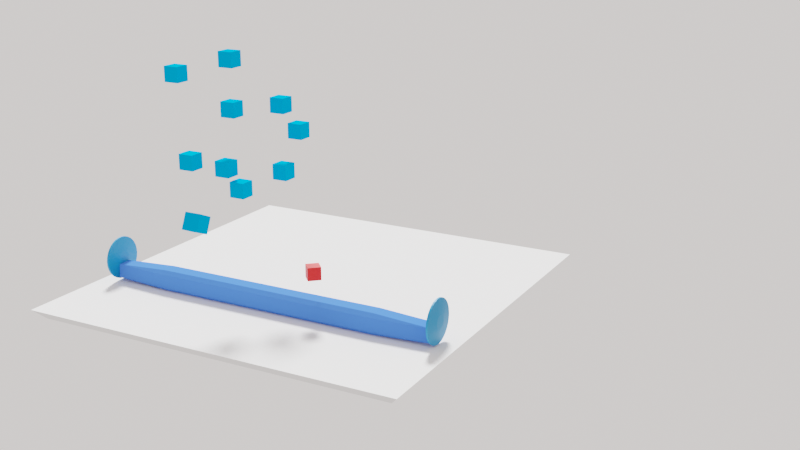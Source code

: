 # Source: cubepush.blend  (saved by Blender 2.82.7; exported with 4.5.12 LTS)
import bpy
from mathutils import Matrix  # noqa: F401  (used for matrix-valued properties, if any)

bpy.ops.wm.read_factory_settings(use_empty=True)
scene = bpy.context.scene
scene.name = 'Scene'

# ---- collections
col_collection = bpy.data.collections.new('Collection'); scene.collection.children.link(col_collection)

# ---- materials (node trees are filled in below, after node groups)
mat_material_001 = bpy.data.materials.new('Material.001')
mat_material_003 = bpy.data.materials.new('Material.003')
mat_material_002 = bpy.data.materials.new('Material.002')
mat_material = bpy.data.materials.new('Material')
mat_material.alpha_threshold = 0.0
mat_material.line_color = (0.0, 0.0, 0.0, 1.0)

# ---- material node trees
mat_material_001.use_nodes = True; mat_material_001.node_tree.nodes.clear()
_N = mat_material_001.node_tree.nodes; _L = mat_material_001.node_tree.links
n0 = _N.new('ShaderNodeOutputMaterial'); n0.name = 'Material Output'; n0.location = (300, 300)
n1 = _N.new('ShaderNodeBsdfDiffuse'); n1.name = 'Diffuse BSDF'; n1.location = (10, 300)
n1.inputs[0].default_value = (0.0, 0.3752, 0.8, 1.0)
n1.inputs[1].default_value = 0.5
_L.new(n1.outputs[0], n0.inputs[0])
n0.is_active_output = True
mat_material_003.use_nodes = True; mat_material_003.node_tree.nodes.clear()
_N = mat_material_003.node_tree.nodes; _L = mat_material_003.node_tree.links
n0 = _N.new('ShaderNodeOutputMaterial'); n0.name = 'Material Output'; n0.location = (300, 300)
n1 = _N.new('ShaderNodeBsdfPrincipled'); n1.name = 'Principled BSDF'; n1.location = (10, 300)
n1.distribution = 'GGX'
n1.subsurface_method = 'BURLEY'
n1.inputs[0].default_value = (0.8, 0.000632, 0.0, 1.0)
n1.inputs[3].default_value = 1.45
n1.inputs[27].default_value = (0.0, 0.0, 0.0, 1.0)
n1.inputs[28].default_value = 1.0
_L.new(n1.outputs[0], n0.inputs[0])
n0.is_active_output = True
mat_material_002.use_nodes = True; mat_material_002.node_tree.nodes.clear()
_N = mat_material_002.node_tree.nodes; _L = mat_material_002.node_tree.links
n0 = _N.new('ShaderNodeOutputMaterial'); n0.name = 'Material Output'; n0.location = (300, 300)
n1 = _N.new('ShaderNodeBsdfPrincipled'); n1.name = 'Principled BSDF'; n1.location = (10, 300)
n1.distribution = 'GGX'
n1.subsurface_method = 'BURLEY'
n1.inputs[0].default_value = (0.0, 0.2268, 0.5277, 1.0)
n1.inputs[3].default_value = 1.45
n1.inputs[27].default_value = (0.0, 0.0, 0.0, 1.0)
n1.inputs[28].default_value = 1.0
_L.new(n1.outputs[0], n0.inputs[0])
n0.is_active_output = True
mat_material.use_nodes = True; mat_material.node_tree.nodes.clear()
_N = mat_material.node_tree.nodes; _L = mat_material.node_tree.links
n0 = _N.new('ShaderNodeOutputMaterial'); n0.name = 'Material Output'; n0.location = (300, 300)
n1 = _N.new('ShaderNodeBsdfDiffuse'); n1.name = 'Diffuse BSDF'; n1.location = (10, 300)
n1.inputs[0].default_value = (0.07624, 0.2188, 0.8, 1.0)
n1.inputs[1].default_value = 0.4
_L.new(n1.outputs[0], n0.inputs[0])
n0.is_active_output = True

# ---- world
world_world = bpy.data.worlds.new('World'); scene.world = world_world
world_world.use_nodes = True; world_world.node_tree.nodes.clear()
_N = world_world.node_tree.nodes; _L = world_world.node_tree.links
n0 = _N.new('ShaderNodeOutputWorld'); n0.name = 'World Output'; n0.location = (300, 300)
n1 = _N.new('ShaderNodeBackground'); n1.name = 'Background'; n1.location = (10, 300)
n1.inputs[0].default_value = (1.0, 0.9348, 0.9068, 1.0)
_L.new(n1.outputs[0], n0.inputs[0])
n0.is_active_output = True
world_world.color = (0.05088, 0.05088, 0.05088)
world_world.use_sun_shadow = False
world_world.sun_shadow_jitter_overblur = 0.0

# ---- cameras
cam_camera = bpy.data.cameras.new('Camera')
cam_camera.clip_end = 300.0
cam_camera.lens = 50.0
cam_camera.ortho_scale = 7.314

# ---- lights
light_light = bpy.data.lights.new('Light', 'SUN')
light_light.transmission_factor = 0.0
light_light.angle = 0.1993
light_light.energy = 7.0
light_light.shadow_soft_size = 0.1
light_light.shadow_cascade_max_distance = 1000.0

# ---- meshes
me_plane = bpy.data.meshes.new('Plane')
me_plane.from_pydata([(-1.0, -1.0, 0.0), (1.0, -1.0, 0.0), (-1.0, 1.0, 0.0), (1.0, 1.0, 0.0), (-1.0, 1.0, -1.142e-08), (-1.0, -1.0, -1.142e-08), (1.0, -1.0, -1.142e-08), (1.0, 1.0, -1.142e-08), (-0.949, 0.949, -0.05291), (-0.949, -0.949, -0.05291), (0.949, -0.949, -0.05291), (0.949, 0.949, -0.05291)], [], [(0, 2, 3, 1), (5, 6, 10, 9), (2, 0, 5, 4), (3, 2, 4, 7), (0, 1, 6, 5), (1, 3, 7, 6), (9, 10, 11, 8), (6, 7, 11, 10), (4, 5, 9, 8), (7, 4, 8, 11)])
_uv = me_plane.uv_layers.new(name='UVMap')
_uv.uv.foreach_set('vector', [0.0, 0.0, 0.0, 1.0, 1.0, 1.0, 1.0, 0.0, 0.0, 0.0, 1.0, 0.0, 1.0, 0.0, 0.0, 0.0, 0.0, 1.0, 0.0, 0.0, 0.0, 0.0, 0.0, 1.0, 1.0, 1.0, 0.0, 1.0, 0.0, 1.0, 1.0, 1.0, 0.0, 0.0, 1.0, 0.0, 1.0, 0.0, 0.0, 0.0, 1.0, 0.0, 1.0, 1.0, 1.0, 1.0, 1.0, 0.0, 0.0, 0.0, 1.0, 0.0, 1.0, 1.0, 0.0, 1.0, 1.0, 0.0, 1.0, 1.0, 1.0, 1.0, 1.0, 0.0, 0.0, 1.0, 0.0, 0.0, 0.0, 0.0, 0.0, 1.0, 1.0, 1.0, 0.0, 1.0, 0.0, 1.0, 1.0, 1.0])
me_plane.use_remesh_fix_poles = True
me_plane.use_remesh_preserve_attributes = False
me_plane.use_mirror_vertex_groups = False
me_plane.update()
me_cube_001 = bpy.data.meshes.new('Cube.001')
me_cube_001.from_pydata([(-1.0, -1.0, -1.0), (-1.0, -1.0, 1.0), (-1.0, 1.0, -1.0), (-1.0, 1.0, 1.0), (1.0, -1.0, -1.0), (1.0, -1.0, 1.0), (1.0, 1.0, -1.0), (1.0, 1.0, 1.0)], [], [(0, 1, 3, 2), (2, 3, 7, 6), (6, 7, 5, 4), (4, 5, 1, 0), (2, 6, 4, 0), (7, 3, 1, 5)])
_uv = me_cube_001.uv_layers.new(name='UVMap')
_uv.uv.foreach_set('vector', [0.375, 0.0, 0.625, 0.0, 0.625, 0.25, 0.375, 0.25, 0.375, 0.25, 0.625, 0.25, 0.625, 0.5, 0.375, 0.5, 0.375, 0.5, 0.625, 0.5, 0.625, 0.75, 0.375, 0.75, 0.375, 0.75, 0.625, 0.75, 0.625, 1.0, 0.375, 1.0, 0.125, 0.5, 0.375, 0.5, 0.375, 0.75, 0.125, 0.75, 0.625, 0.5, 0.875, 0.5, 0.875, 0.75, 0.625, 0.75])
me_cube_001.materials.append(mat_material_001)
me_cube_001.use_remesh_fix_poles = True
me_cube_001.use_remesh_preserve_attributes = False
me_cube_001.use_mirror_vertex_groups = False
me_cube_001.update()
me_cube_007 = bpy.data.meshes.new('Cube.007')
me_cube_007.from_pydata([(-1.0, -1.0, -1.0), (-1.0, -1.0, 1.0), (-1.0, 1.0, -1.0), (-1.0, 1.0, 1.0), (1.0, -1.0, -1.0), (1.0, -1.0, 1.0), (1.0, 1.0, -1.0), (1.0, 1.0, 1.0)], [], [(0, 1, 3, 2), (2, 3, 7, 6), (6, 7, 5, 4), (4, 5, 1, 0), (2, 6, 4, 0), (7, 3, 1, 5)])
_uv = me_cube_007.uv_layers.new(name='UVMap')
_uv.uv.foreach_set('vector', [0.375, 0.0, 0.625, 0.0, 0.625, 0.25, 0.375, 0.25, 0.375, 0.25, 0.625, 0.25, 0.625, 0.5, 0.375, 0.5, 0.375, 0.5, 0.625, 0.5, 0.625, 0.75, 0.375, 0.75, 0.375, 0.75, 0.625, 0.75, 0.625, 1.0, 0.375, 1.0, 0.125, 0.5, 0.375, 0.5, 0.375, 0.75, 0.125, 0.75, 0.625, 0.5, 0.875, 0.5, 0.875, 0.75, 0.625, 0.75])
me_cube_007.materials.append(mat_material_003)
me_cube_007.use_remesh_fix_poles = True
me_cube_007.use_remesh_preserve_attributes = False
me_cube_007.use_mirror_vertex_groups = False
me_cube_007.update()
me_cube_008 = bpy.data.meshes.new('Cube.008')
me_cube_008.from_pydata([(-1.0, -1.0, -1.0), (-1.0, -1.0, 1.0), (-1.0, 1.0, -1.0), (-1.0, 1.0, 1.0), (1.0, -1.0, -1.0), (1.0, -1.0, 1.0), (1.0, 1.0, -1.0), (1.0, 1.0, 1.0)], [], [(0, 1, 3, 2), (2, 3, 7, 6), (6, 7, 5, 4), (4, 5, 1, 0), (2, 6, 4, 0), (7, 3, 1, 5)])
_uv = me_cube_008.uv_layers.new(name='UVMap')
_uv.uv.foreach_set('vector', [0.375, 0.0, 0.625, 0.0, 0.625, 0.25, 0.375, 0.25, 0.375, 0.25, 0.625, 0.25, 0.625, 0.5, 0.375, 0.5, 0.375, 0.5, 0.625, 0.5, 0.625, 0.75, 0.375, 0.75, 0.375, 0.75, 0.625, 0.75, 0.625, 1.0, 0.375, 1.0, 0.125, 0.5, 0.375, 0.5, 0.375, 0.75, 0.125, 0.75, 0.625, 0.5, 0.875, 0.5, 0.875, 0.75, 0.625, 0.75])
me_cube_008.materials.append(mat_material_001)
me_cube_008.use_remesh_fix_poles = True
me_cube_008.use_remesh_preserve_attributes = False
me_cube_008.use_mirror_vertex_groups = False
me_cube_008.update()
me_cube_009 = bpy.data.meshes.new('Cube.009')
me_cube_009.from_pydata([(-1.0, -1.0, -1.0), (-1.0, -1.0, 1.0), (-1.0, 1.0, -1.0), (-1.0, 1.0, 1.0), (1.0, -1.0, -1.0), (1.0, -1.0, 1.0), (1.0, 1.0, -1.0), (1.0, 1.0, 1.0)], [], [(0, 1, 3, 2), (2, 3, 7, 6), (6, 7, 5, 4), (4, 5, 1, 0), (2, 6, 4, 0), (7, 3, 1, 5)])
_uv = me_cube_009.uv_layers.new(name='UVMap')
_uv.uv.foreach_set('vector', [0.375, 0.0, 0.625, 0.0, 0.625, 0.25, 0.375, 0.25, 0.375, 0.25, 0.625, 0.25, 0.625, 0.5, 0.375, 0.5, 0.375, 0.5, 0.625, 0.5, 0.625, 0.75, 0.375, 0.75, 0.375, 0.75, 0.625, 0.75, 0.625, 1.0, 0.375, 1.0, 0.125, 0.5, 0.375, 0.5, 0.375, 0.75, 0.125, 0.75, 0.625, 0.5, 0.875, 0.5, 0.875, 0.75, 0.625, 0.75])
me_cube_009.materials.append(mat_material_001)
me_cube_009.use_remesh_fix_poles = True
me_cube_009.use_remesh_preserve_attributes = False
me_cube_009.use_mirror_vertex_groups = False
me_cube_009.update()
me_cube_010 = bpy.data.meshes.new('Cube.010')
me_cube_010.from_pydata([(-1.0, -1.0, -1.0), (-1.0, -1.0, 1.0), (-1.0, 1.0, -1.0), (-1.0, 1.0, 1.0), (1.0, -1.0, -1.0), (1.0, -1.0, 1.0), (1.0, 1.0, -1.0), (1.0, 1.0, 1.0)], [], [(0, 1, 3, 2), (2, 3, 7, 6), (6, 7, 5, 4), (4, 5, 1, 0), (2, 6, 4, 0), (7, 3, 1, 5)])
_uv = me_cube_010.uv_layers.new(name='UVMap')
_uv.uv.foreach_set('vector', [0.375, 0.0, 0.625, 0.0, 0.625, 0.25, 0.375, 0.25, 0.375, 0.25, 0.625, 0.25, 0.625, 0.5, 0.375, 0.5, 0.375, 0.5, 0.625, 0.5, 0.625, 0.75, 0.375, 0.75, 0.375, 0.75, 0.625, 0.75, 0.625, 1.0, 0.375, 1.0, 0.125, 0.5, 0.375, 0.5, 0.375, 0.75, 0.125, 0.75, 0.625, 0.5, 0.875, 0.5, 0.875, 0.75, 0.625, 0.75])
me_cube_010.materials.append(mat_material_001)
me_cube_010.use_remesh_fix_poles = True
me_cube_010.use_remesh_preserve_attributes = False
me_cube_010.use_mirror_vertex_groups = False
me_cube_010.update()
me_cube_011 = bpy.data.meshes.new('Cube.011')
me_cube_011.from_pydata([(-1.0, -1.0, -1.0), (-1.0, -1.0, 1.0), (-1.0, 1.0, -1.0), (-1.0, 1.0, 1.0), (1.0, -1.0, -1.0), (1.0, -1.0, 1.0), (1.0, 1.0, -1.0), (1.0, 1.0, 1.0)], [], [(0, 1, 3, 2), (2, 3, 7, 6), (6, 7, 5, 4), (4, 5, 1, 0), (2, 6, 4, 0), (7, 3, 1, 5)])
_uv = me_cube_011.uv_layers.new(name='UVMap')
_uv.uv.foreach_set('vector', [0.375, 0.0, 0.625, 0.0, 0.625, 0.25, 0.375, 0.25, 0.375, 0.25, 0.625, 0.25, 0.625, 0.5, 0.375, 0.5, 0.375, 0.5, 0.625, 0.5, 0.625, 0.75, 0.375, 0.75, 0.375, 0.75, 0.625, 0.75, 0.625, 1.0, 0.375, 1.0, 0.125, 0.5, 0.375, 0.5, 0.375, 0.75, 0.125, 0.75, 0.625, 0.5, 0.875, 0.5, 0.875, 0.75, 0.625, 0.75])
me_cube_011.materials.append(mat_material_001)
me_cube_011.use_remesh_fix_poles = True
me_cube_011.use_remesh_preserve_attributes = False
me_cube_011.use_mirror_vertex_groups = False
me_cube_011.update()
me_cube_012 = bpy.data.meshes.new('Cube.012')
me_cube_012.from_pydata([(-1.0, -1.0, -1.0), (-1.0, -1.0, 1.0), (-1.0, 1.0, -1.0), (-1.0, 1.0, 1.0), (1.0, -1.0, -1.0), (1.0, -1.0, 1.0), (1.0, 1.0, -1.0), (1.0, 1.0, 1.0)], [], [(0, 1, 3, 2), (2, 3, 7, 6), (6, 7, 5, 4), (4, 5, 1, 0), (2, 6, 4, 0), (7, 3, 1, 5)])
_uv = me_cube_012.uv_layers.new(name='UVMap')
_uv.uv.foreach_set('vector', [0.375, 0.0, 0.625, 0.0, 0.625, 0.25, 0.375, 0.25, 0.375, 0.25, 0.625, 0.25, 0.625, 0.5, 0.375, 0.5, 0.375, 0.5, 0.625, 0.5, 0.625, 0.75, 0.375, 0.75, 0.375, 0.75, 0.625, 0.75, 0.625, 1.0, 0.375, 1.0, 0.125, 0.5, 0.375, 0.5, 0.375, 0.75, 0.125, 0.75, 0.625, 0.5, 0.875, 0.5, 0.875, 0.75, 0.625, 0.75])
me_cube_012.materials.append(mat_material_001)
me_cube_012.use_remesh_fix_poles = True
me_cube_012.use_remesh_preserve_attributes = False
me_cube_012.use_mirror_vertex_groups = False
me_cube_012.update()
me_cube_013 = bpy.data.meshes.new('Cube.013')
me_cube_013.from_pydata([(-1.0, -1.0, -1.0), (-1.0, -1.0, 1.0), (-1.0, 1.0, -1.0), (-1.0, 1.0, 1.0), (1.0, -1.0, -1.0), (1.0, -1.0, 1.0), (1.0, 1.0, -1.0), (1.0, 1.0, 1.0)], [], [(0, 1, 3, 2), (2, 3, 7, 6), (6, 7, 5, 4), (4, 5, 1, 0), (2, 6, 4, 0), (7, 3, 1, 5)])
_uv = me_cube_013.uv_layers.new(name='UVMap')
_uv.uv.foreach_set('vector', [0.375, 0.0, 0.625, 0.0, 0.625, 0.25, 0.375, 0.25, 0.375, 0.25, 0.625, 0.25, 0.625, 0.5, 0.375, 0.5, 0.375, 0.5, 0.625, 0.5, 0.625, 0.75, 0.375, 0.75, 0.375, 0.75, 0.625, 0.75, 0.625, 1.0, 0.375, 1.0, 0.125, 0.5, 0.375, 0.5, 0.375, 0.75, 0.125, 0.75, 0.625, 0.5, 0.875, 0.5, 0.875, 0.75, 0.625, 0.75])
me_cube_013.materials.append(mat_material_001)
me_cube_013.use_remesh_fix_poles = True
me_cube_013.use_remesh_preserve_attributes = False
me_cube_013.use_mirror_vertex_groups = False
me_cube_013.update()
me_cube_014 = bpy.data.meshes.new('Cube.014')
me_cube_014.from_pydata([(-1.0, -1.0, -1.0), (-1.0, -1.0, 1.0), (-1.0, 1.0, -1.0), (-1.0, 1.0, 1.0), (1.0, -1.0, -1.0), (1.0, -1.0, 1.0), (1.0, 1.0, -1.0), (1.0, 1.0, 1.0)], [], [(0, 1, 3, 2), (2, 3, 7, 6), (6, 7, 5, 4), (4, 5, 1, 0), (2, 6, 4, 0), (7, 3, 1, 5)])
_uv = me_cube_014.uv_layers.new(name='UVMap')
_uv.uv.foreach_set('vector', [0.375, 0.0, 0.625, 0.0, 0.625, 0.25, 0.375, 0.25, 0.375, 0.25, 0.625, 0.25, 0.625, 0.5, 0.375, 0.5, 0.375, 0.5, 0.625, 0.5, 0.625, 0.75, 0.375, 0.75, 0.375, 0.75, 0.625, 0.75, 0.625, 1.0, 0.375, 1.0, 0.125, 0.5, 0.375, 0.5, 0.375, 0.75, 0.125, 0.75, 0.625, 0.5, 0.875, 0.5, 0.875, 0.75, 0.625, 0.75])
me_cube_014.materials.append(mat_material_001)
me_cube_014.use_remesh_fix_poles = True
me_cube_014.use_remesh_preserve_attributes = False
me_cube_014.use_mirror_vertex_groups = False
me_cube_014.update()
me_cube_015 = bpy.data.meshes.new('Cube.015')
me_cube_015.from_pydata([(-1.0, -1.0, -1.0), (-1.0, -1.0, 1.0), (-1.0, 1.0, -1.0), (-1.0, 1.0, 1.0), (1.0, -1.0, -1.0), (1.0, -1.0, 1.0), (1.0, 1.0, -1.0), (1.0, 1.0, 1.0)], [], [(0, 1, 3, 2), (2, 3, 7, 6), (6, 7, 5, 4), (4, 5, 1, 0), (2, 6, 4, 0), (7, 3, 1, 5)])
_uv = me_cube_015.uv_layers.new(name='UVMap')
_uv.uv.foreach_set('vector', [0.375, 0.0, 0.625, 0.0, 0.625, 0.25, 0.375, 0.25, 0.375, 0.25, 0.625, 0.25, 0.625, 0.5, 0.375, 0.5, 0.375, 0.5, 0.625, 0.5, 0.625, 0.75, 0.375, 0.75, 0.375, 0.75, 0.625, 0.75, 0.625, 1.0, 0.375, 1.0, 0.125, 0.5, 0.375, 0.5, 0.375, 0.75, 0.125, 0.75, 0.625, 0.5, 0.875, 0.5, 0.875, 0.75, 0.625, 0.75])
me_cube_015.materials.append(mat_material_001)
me_cube_015.use_remesh_fix_poles = True
me_cube_015.use_remesh_preserve_attributes = False
me_cube_015.use_mirror_vertex_groups = False
me_cube_015.update()
me_cube_016 = bpy.data.meshes.new('Cube.016')
me_cube_016.from_pydata([(-1.0, -1.0, -1.0), (-1.0, -1.0, 1.0), (-1.0, 1.0, -1.0), (-1.0, 1.0, 1.0), (1.0, -1.0, -1.0), (1.0, -1.0, 1.0), (1.0, 1.0, -1.0), (1.0, 1.0, 1.0)], [], [(0, 1, 3, 2), (2, 3, 7, 6), (6, 7, 5, 4), (4, 5, 1, 0), (2, 6, 4, 0), (7, 3, 1, 5)])
_uv = me_cube_016.uv_layers.new(name='UVMap')
_uv.uv.foreach_set('vector', [0.375, 0.0, 0.625, 0.0, 0.625, 0.25, 0.375, 0.25, 0.375, 0.25, 0.625, 0.25, 0.625, 0.5, 0.375, 0.5, 0.375, 0.5, 0.625, 0.5, 0.625, 0.75, 0.375, 0.75, 0.375, 0.75, 0.625, 0.75, 0.625, 1.0, 0.375, 1.0, 0.125, 0.5, 0.375, 0.5, 0.375, 0.75, 0.125, 0.75, 0.625, 0.5, 0.875, 0.5, 0.875, 0.75, 0.625, 0.75])
me_cube_016.materials.append(mat_material_001)
me_cube_016.use_remesh_fix_poles = True
me_cube_016.use_remesh_preserve_attributes = False
me_cube_016.use_mirror_vertex_groups = False
me_cube_016.update()
me_cylinder = bpy.data.meshes.new('Cylinder')
me_cylinder.from_pydata([(-5.215e-07, 0.3066, -1.0), (0.0, 1.0, -0.31), (-5.29e-07, 0.3066, 1.0), (0.0, 1.0, 0.31), (0.05982, 0.3008, -1.0), (0.1951, 0.9808, -0.31), (0.05982, 0.3008, 1.0), (0.1951, 0.9808, 0.31), (0.1173, 0.2833, -1.0), (0.3827, 0.9239, -0.31), (0.1173, 0.2833, 1.0), (0.3827, 0.9239, 0.31), (0.1704, 0.255, -1.0), (0.5556, 0.8315, -0.31), (0.1704, 0.255, 1.0), (0.5556, 0.8315, 0.31), (0.2168, 0.2168, -1.0), (0.7071, 0.7071, -0.31), (0.2168, 0.2168, 1.0), (0.7071, 0.7071, 0.31), (0.255, 0.1704, -1.0), (0.8315, 0.5556, -0.31), (0.255, 0.1704, 1.0), (0.8315, 0.5556, 0.31), (0.2833, 0.1173, -1.0), (0.9239, 0.3827, -0.31), (0.2833, 0.1173, 1.0), (0.9239, 0.3827, 0.31), (0.3008, 0.05982, -1.0), (0.9808, 0.1951, -0.31), (0.3008, 0.05982, 1.0), (0.9808, 0.1951, 0.31), (0.3066, -1.267e-07, -1.0), (1.0, 7.55e-08, -0.31), (0.3066, -1.416e-07, 1.0), (1.0, 7.55e-08, 0.31), (0.3008, -0.05982, -1.0), (0.9808, -0.1951, -0.31), (0.3008, -0.05982, 1.0), (0.9808, -0.1951, 0.31), (0.2833, -0.1173, -1.0), (0.9239, -0.3827, -0.31), (0.2833, -0.1173, 1.0), (0.9239, -0.3827, 0.31), (0.255, -0.1704, -1.0), (0.8315, -0.5556, -0.31), (0.255, -0.1704, 1.0), (0.8315, -0.5556, 0.31), (0.2168, -0.2168, -1.0), (0.7071, -0.7071, -0.31), (0.2168, -0.2168, 1.0), (0.7071, -0.7071, 0.31), (0.1704, -0.255, -1.0), (0.5556, -0.8315, -0.31), (0.1704, -0.255, 1.0), (0.5556, -0.8315, 0.31), (0.1173, -0.2833, -1.0), (0.3827, -0.9239, -0.31), (0.1173, -0.2833, 1.0), (0.3827, -0.9239, 0.31), (0.05982, -0.3008, -1.0), (0.1951, -0.9808, -0.31), (0.05982, -0.3008, 1.0), (0.1951, -0.9808, 0.31), (-2.086e-07, -0.3066, -1.0), (-3.258e-07, -1.0, -0.31), (-2.086e-07, -0.3066, 1.0), (-3.258e-07, -1.0, 0.31), (-0.05982, -0.3008, -1.0), (-0.1951, -0.9808, -0.31), (-0.05982, -0.3008, 1.0), (-0.1951, -0.9808, 0.31), (-0.1173, -0.2833, -1.0), (-0.3827, -0.9239, -0.31), (-0.1173, -0.2833, 1.0), (-0.3827, -0.9239, 0.31), (-0.1704, -0.255, -1.0), (-0.5556, -0.8315, -0.31), (-0.1704, -0.255, 1.0), (-0.5556, -0.8315, 0.31), (-0.2168, -0.2168, -1.0), (-0.7071, -0.7071, -0.31), (-0.2168, -0.2168, 1.0), (-0.7071, -0.7071, 0.31), (-0.255, -0.1704, -1.0), (-0.8315, -0.5556, -0.31), (-0.255, -0.1704, 1.0), (-0.8315, -0.5556, 0.31), (-0.2833, -0.1173, -1.0), (-0.9239, -0.3827, -0.31), (-0.2833, -0.1173, 1.0), (-0.9239, -0.3827, 0.31), (-0.3008, -0.05982, -1.0), (-0.9808, -0.1951, -0.31), (-0.3008, -0.05982, 1.0), (-0.9808, -0.1951, 0.31), (-0.3066, 3.129e-07, -1.0), (-1.0, 9.656e-07, -0.31), (-0.3066, 3.055e-07, 1.0), (-1.0, 9.656e-07, 0.31), (-0.3008, 0.05982, -1.0), (-0.9808, 0.1951, -0.31), (-0.3008, 0.05982, 1.0), (-0.9808, 0.1951, 0.31), (-0.2833, 0.1173, -1.0), (-0.9239, 0.3827, -0.31), (-0.2833, 0.1173, 1.0), (-0.9239, 0.3827, 0.31), (-0.255, 0.1704, -1.0), (-0.8315, 0.5556, -0.31), (-0.255, 0.1704, 1.0), (-0.8315, 0.5556, 0.31), (-0.2168, 0.2168, -1.0), (-0.7071, 0.7071, -0.31), (-0.2168, 0.2168, 1.0), (-0.7071, 0.7071, 0.31), (-0.1704, 0.255, -1.0), (-0.5556, 0.8315, -0.31), (-0.1704, 0.255, 1.0), (-0.5556, 0.8315, 0.31), (-0.1173, 0.2833, -1.0), (-0.3827, 0.9239, -0.31), (-0.1173, 0.2833, 1.0), (-0.3827, 0.9239, 0.31), (-0.05982, 0.3008, -1.0), (-0.1951, 0.9808, -0.31), (-0.05982, 0.3008, 1.0), (-0.1951, 0.9808, 0.31), (0.2878, -0.4512, -108.9), (0.2249, -0.2207, -108.9), (0.1362, -0.3674, -131.3), (-0.2655, -1.079, -108.9), (-0.03497, -1.016, -108.9), (-0.1865, -0.9319, -131.3), (-0.4283, -0.04466, -131.3), (-0.3396, 0.1021, -108.9), (-0.5702, 0.03922, -108.9), (-0.7511, -0.6092, -131.3), (-0.8929, -0.5253, -108.9), (-0.8301, -0.7559, -108.9), (0.3064, -0.4511, -22.6), (0.1646, -0.3672, -0.1693), (0.2436, -0.2206, -22.6), (-0.1582, -0.9318, -0.165), (-0.01632, -1.016, -22.59), (-0.2469, -1.079, -22.59), (-0.4, -0.04452, -0.1618), (-0.5515, 0.03932, -22.58), (-0.321, 0.1022, -22.59), (-0.8114, -0.7558, -22.58), (-0.8743, -0.5252, -22.58), (-0.7227, -0.6091, -0.1575), (-0.02841, 0.3065, -132.5), (-0.02841, 0.9999, -131.8), (-0.02841, 0.3065, -130.5), (-0.02841, 0.9999, -131.2), (0.03141, 0.3006, -132.5), (0.1667, 0.9806, -131.8), (0.03141, 0.3006, -130.5), (0.1667, 0.9806, -131.2), (0.08894, 0.2832, -132.5), (0.3543, 0.9237, -131.8), (0.08894, 0.2832, -130.5), (0.3543, 0.9237, -131.2), (0.142, 0.2548, -132.5), (0.5272, 0.8313, -131.8), (0.142, 0.2548, -130.5), (0.5272, 0.8313, -131.2), (0.1884, 0.2167, -132.5), (0.6787, 0.707, -131.8), (0.1884, 0.2167, -130.5), (0.6787, 0.707, -131.2), (0.2266, 0.1702, -132.5), (0.8031, 0.5554, -131.8), (0.2266, 0.1702, -130.5), (0.8031, 0.5554, -131.2), (0.2549, 0.1172, -132.5), (0.8955, 0.3825, -131.8), (0.2549, 0.1172, -130.5), (0.8955, 0.3825, -131.2), (0.2723, 0.05968, -132.5), (0.9524, 0.1949, -131.8), (0.2723, 0.05968, -130.5), (0.9524, 0.1949, -131.2), (0.2782, -0.0001477, -132.5), (0.9716, -0.0001475, -131.8), (0.2782, -0.0001477, -130.5), (0.9716, -0.0001475, -131.2), (0.2723, -0.05997, -132.5), (0.9524, -0.1952, -131.8), (0.2723, -0.05997, -130.5), (0.9524, -0.1952, -131.2), (0.2549, -0.1175, -132.5), (0.8955, -0.3828, -131.8), (0.2549, -0.1175, -130.5), (0.8955, -0.3828, -131.2), (0.2266, -0.1705, -132.5), (0.8031, -0.5557, -131.8), (0.2266, -0.1705, -130.5), (0.8031, -0.5557, -131.2), (0.1884, -0.217, -132.5), (0.6787, -0.7073, -131.8), (0.1884, -0.217, -130.5), (0.6787, -0.7073, -131.2), (0.1419, -0.2551, -132.5), (0.5272, -0.8316, -131.8), (0.1419, -0.2551, -130.5), (0.5272, -0.8316, -131.2), (0.08894, -0.2834, -132.5), (0.3543, -0.924, -131.8), (0.08894, -0.2834, -130.5), (0.3543, -0.924, -131.2), (0.03141, -0.3009, -132.5), (0.1667, -0.9809, -131.8), (0.03141, -0.3009, -130.5), (0.1667, -0.9809, -131.2), (-0.02841, -0.3068, -132.5), (-0.02841, -1.0, -131.8), (-0.02841, -0.3068, -130.5), (-0.02841, -1.0, -131.2), (-0.08824, -0.3009, -132.5), (-0.2235, -0.9809, -131.8), (-0.08824, -0.3009, -130.5), (-0.2235, -0.9809, -131.2), (-0.1458, -0.2834, -132.5), (-0.4111, -0.924, -131.8), (-0.1458, -0.2834, -130.5), (-0.4111, -0.924, -131.2), (-0.1988, -0.2551, -132.5), (-0.584, -0.8316, -131.8), (-0.1988, -0.2551, -130.5), (-0.584, -0.8316, -131.2), (-0.2452, -0.217, -132.5), (-0.7355, -0.7073, -131.8), (-0.2452, -0.217, -130.5), (-0.7355, -0.7073, -131.2), (-0.2834, -0.1705, -132.5), (-0.8599, -0.5557, -131.8), (-0.2834, -0.1705, -130.5), (-0.8599, -0.5557, -131.2), (-0.3117, -0.1175, -132.5), (-0.9523, -0.3828, -131.8), (-0.3117, -0.1175, -130.5), (-0.9523, -0.3828, -131.2), (-0.3292, -0.05997, -132.5), (-1.009, -0.1952, -131.8), (-0.3292, -0.05997, -130.5), (-1.009, -0.1952, -131.2), (-0.3351, -0.0001473, -132.5), (-1.028, -0.0001467, -131.8), (-0.3351, -0.0001473, -130.5), (-1.028, -0.0001467, -131.2), (-0.3292, 0.05968, -132.5), (-1.009, 0.1949, -131.8), (-0.3292, 0.05968, -130.5), (-1.009, 0.1949, -131.2), (-0.3117, 0.1172, -132.5), (-0.9523, 0.3825, -131.8), (-0.3117, 0.1172, -130.5), (-0.9523, 0.3825, -131.2), (-0.2834, 0.1702, -132.5), (-0.8599, 0.5554, -131.8), (-0.2834, 0.1702, -130.5), (-0.8599, 0.5554, -131.2), (-0.2452, 0.2167, -132.5), (-0.7355, 0.707, -131.8), (-0.2452, 0.2167, -130.5), (-0.7355, 0.707, -131.2), (-0.1988, 0.2548, -132.5), (-0.584, 0.8313, -131.8), (-0.1988, 0.2548, -130.5), (-0.584, 0.8313, -131.2), (-0.1458, 0.2832, -132.5), (-0.4111, 0.9237, -131.8), (-0.1458, 0.2832, -130.5), (-0.4111, 0.9237, -131.2), (-0.08823, 0.3006, -132.5), (-0.2235, 0.9806, -131.8), (-0.08823, 0.3006, -130.5), (-0.2235, 0.9806, -131.2)], [], [(125, 127, 3, 1), (9, 11, 15, 13), (13, 15, 19, 17), (17, 19, 23, 21), (21, 23, 27, 25), (25, 27, 31, 29), (29, 31, 35, 33), (33, 35, 39, 37), (37, 39, 43, 41), (41, 43, 47, 45), (45, 47, 51, 49), (49, 51, 55, 53), (53, 55, 59, 57), (57, 59, 63, 61), (61, 63, 67, 65), (65, 67, 71, 69), (69, 71, 75, 73), (73, 75, 79, 77), (77, 79, 83, 81), (81, 83, 87, 85), (85, 87, 91, 89), (89, 91, 95, 93), (93, 95, 99, 97), (97, 99, 103, 101), (101, 103, 107, 105), (105, 107, 111, 109), (109, 111, 115, 113), (113, 115, 119, 117), (117, 119, 123, 121), (121, 123, 127, 125), (5, 7, 11, 9), (6, 2, 126, 122, 118, 114, 110, 106, 102, 98, 94, 90, 86, 82, 78, 74, 70, 66, 62, 58, 54, 50, 46, 42, 38, 34, 30, 26, 22, 18, 14, 10), (1, 3, 7, 5), (1, 5, 4, 0), (7, 3, 2, 6), (5, 9, 8, 4), (11, 7, 6, 10), (9, 13, 12, 8), (15, 11, 10, 14), (13, 17, 16, 12), (19, 15, 14, 18), (17, 21, 20, 16), (23, 19, 18, 22), (21, 25, 24, 20), (27, 23, 22, 26), (25, 29, 28, 24), (31, 27, 26, 30), (29, 33, 32, 28), (35, 31, 30, 34), (33, 37, 36, 32), (39, 35, 34, 38), (37, 41, 40, 36), (43, 39, 38, 42), (41, 45, 44, 40), (47, 43, 42, 46), (45, 49, 48, 44), (51, 47, 46, 50), (49, 53, 52, 48), (55, 51, 50, 54), (53, 57, 56, 52), (59, 55, 54, 58), (57, 61, 60, 56), (63, 59, 58, 62), (61, 65, 64, 60), (67, 63, 62, 66), (65, 69, 68, 64), (71, 67, 66, 70), (69, 73, 72, 68), (75, 71, 70, 74), (73, 77, 76, 72), (79, 75, 74, 78), (77, 81, 80, 76), (83, 79, 78, 82), (81, 85, 84, 80), (87, 83, 82, 86), (85, 89, 88, 84), (91, 87, 86, 90), (89, 93, 92, 88), (95, 91, 90, 94), (93, 97, 96, 92), (99, 95, 94, 98), (97, 101, 100, 96), (103, 99, 98, 102), (101, 105, 104, 100), (107, 103, 102, 106), (105, 109, 108, 104), (111, 107, 106, 110), (109, 113, 112, 108), (115, 111, 110, 114), (113, 117, 116, 112), (119, 115, 114, 118), (117, 121, 120, 116), (123, 119, 118, 122), (121, 125, 124, 120), (127, 123, 122, 126), (125, 1, 0, 124), (3, 127, 126, 2), (0, 4, 8, 12, 16, 20, 24, 28, 32, 36, 40, 44, 48, 52, 56, 60, 64, 68, 72, 76, 80, 84, 88, 92, 96, 100, 104, 108, 112, 116, 120, 124), (145, 131, 139, 149), (151, 146, 141, 143), (138, 136, 147, 150), (129, 142, 148, 135), (133, 130, 134, 137), (128, 129, 130), (131, 132, 133), (134, 135, 136), (137, 138, 139), (140, 141, 142), (143, 144, 145), (146, 147, 148), (149, 150, 151), (145, 149, 151, 143), (131, 145, 144, 132), (130, 133, 132, 128), (150, 147, 146, 151), (136, 138, 137, 134), (140, 144, 143, 141), (135, 148, 147, 136), (129, 135, 134, 130), (149, 139, 138, 150), (148, 142, 141, 146), (142, 129, 128, 140), (139, 131, 133, 137), (144, 140, 128, 132), (277, 279, 155, 153), (161, 163, 167, 165), (165, 167, 171, 169), (169, 171, 175, 173), (173, 175, 179, 177), (177, 179, 183, 181), (181, 183, 187, 185), (185, 187, 191, 189), (189, 191, 195, 193), (193, 195, 199, 197), (197, 199, 203, 201), (201, 203, 207, 205), (205, 207, 211, 209), (209, 211, 215, 213), (213, 215, 219, 217), (217, 219, 223, 221), (221, 223, 227, 225), (225, 227, 231, 229), (229, 231, 235, 233), (233, 235, 239, 237), (237, 239, 243, 241), (241, 243, 247, 245), (245, 247, 251, 249), (249, 251, 255, 253), (253, 255, 259, 257), (257, 259, 263, 261), (261, 263, 267, 265), (265, 267, 271, 269), (269, 271, 275, 273), (273, 275, 279, 277), (157, 159, 163, 161), (158, 154, 278, 274, 270, 266, 262, 258, 254, 250, 246, 242, 238, 234, 230, 226, 222, 218, 214, 210, 206, 202, 198, 194, 190, 186, 182, 178, 174, 170, 166, 162), (153, 155, 159, 157), (153, 157, 156, 152), (159, 155, 154, 158), (157, 161, 160, 156), (163, 159, 158, 162), (161, 165, 164, 160), (167, 163, 162, 166), (165, 169, 168, 164), (171, 167, 166, 170), (169, 173, 172, 168), (175, 171, 170, 174), (173, 177, 176, 172), (179, 175, 174, 178), (177, 181, 180, 176), (183, 179, 178, 182), (181, 185, 184, 180), (187, 183, 182, 186), (185, 189, 188, 184), (191, 187, 186, 190), (189, 193, 192, 188), (195, 191, 190, 194), (193, 197, 196, 192), (199, 195, 194, 198), (197, 201, 200, 196), (203, 199, 198, 202), (201, 205, 204, 200), (207, 203, 202, 206), (205, 209, 208, 204), (211, 207, 206, 210), (209, 213, 212, 208), (215, 211, 210, 214), (213, 217, 216, 212), (219, 215, 214, 218), (217, 221, 220, 216), (223, 219, 218, 222), (221, 225, 224, 220), (227, 223, 222, 226), (225, 229, 228, 224), (231, 227, 226, 230), (229, 233, 232, 228), (235, 231, 230, 234), (233, 237, 236, 232), (239, 235, 234, 238), (237, 241, 240, 236), (243, 239, 238, 242), (241, 245, 244, 240), (247, 243, 242, 246), (245, 249, 248, 244), (251, 247, 246, 250), (249, 253, 252, 248), (255, 251, 250, 254), (253, 257, 256, 252), (259, 255, 254, 258), (257, 261, 260, 256), (263, 259, 258, 262), (261, 265, 264, 260), (267, 263, 262, 266), (265, 269, 268, 264), (271, 267, 266, 270), (269, 273, 272, 268), (275, 271, 270, 274), (273, 277, 276, 272), (279, 275, 274, 278), (277, 153, 152, 276), (155, 279, 278, 154), (152, 156, 160, 164, 168, 172, 176, 180, 184, 188, 192, 196, 200, 204, 208, 212, 216, 220, 224, 228, 232, 236, 240, 244, 248, 252, 256, 260, 264, 268, 272, 276)])
me_cylinder.polygons.foreach_set('material_index', [0, 0, 0, 0, 0, 0, 0, 0, 0, 0, 0, 0, 0, 0, 0, 0, 0, 0, 0, 0, 0, 0, 0, 0, 0, 0, 0, 0, 0, 0, 0, 0, 0, 0, 0, 0, 0, 0, 0, 0, 0, 0, 0, 0, 0, 0, 0, 0, 0, 0, 0, 0, 0, 0, 0, 0, 0, 0, 0, 0, 0, 0, 0, 0, 0, 0, 0, 0, 0, 0, 0, 0, 0, 0, 0, 0, 0, 0, 0, 0, 0, 0, 0, 0, 0, 0, 0, 0, 0, 0, 0, 0, 0, 0, 0, 0, 0, 0, 1, 1, 1, 1, 1, 1, 1, 1, 1, 1, 1, 1, 1, 1, 1, 1, 1, 1, 1, 1, 1, 1, 1, 1, 1, 1, 0, 0, 0, 0, 0, 0, 0, 0, 0, 0, 0, 0, 0, 0, 0, 0, 0, 0, 0, 0, 0, 0, 0, 0, 0, 0, 0, 0, 0, 0, 0, 0, 0, 0, 0, 0, 0, 0, 0, 0, 0, 0, 0, 0, 0, 0, 0, 0, 0, 0, 0, 0, 0, 0, 0, 0, 0, 0, 0, 0, 0, 0, 0, 0, 0, 0, 0, 0, 0, 0, 0, 0, 0, 0, 0, 0, 0, 0, 0, 0, 0, 0, 0, 0, 0, 0, 0, 0, 0, 0, 0, 0, 0, 0, 0, 0, 0, 0])
_uv = me_cylinder.uv_layers.new(name='UVMap')
_uv.uv.foreach_set('vector', [0.03125, 0.6725, 0.03125, 0.8275, 0.0, 0.8275, 0.0, 0.6725, 0.9375, 0.6725, 0.9375, 0.8275, 0.9062, 0.8275, 0.9062, 0.6725, 0.9062, 0.6725, 0.9062, 0.8275, 0.875, 0.8275, 0.875, 0.6725, 0.875, 0.6725, 0.875, 0.8275, 0.8438, 0.8275, 0.8438, 0.6725, 0.8438, 0.6725, 0.8438, 0.8275, 0.8125, 0.8275, 0.8125, 0.6725, 0.8125, 0.6725, 0.8125, 0.8275, 0.7812, 0.8275, 0.7812, 0.6725, 0.7812, 0.6725, 0.7812, 0.8275, 0.75, 0.8275, 0.75, 0.6725, 0.75, 0.6725, 0.75, 0.8275, 0.7188, 0.8275, 0.7188, 0.6725, 0.7188, 0.6725, 0.7188, 0.8275, 0.6875, 0.8275, 0.6875, 0.6725, 0.6875, 0.6725, 0.6875, 0.8275, 0.6562, 0.8275, 0.6562, 0.6725, 0.6562, 0.6725, 0.6562, 0.8275, 0.625, 0.8275, 0.625, 0.6725, 0.625, 0.6725, 0.625, 0.8275, 0.5938, 0.8275, 0.5938, 0.6725, 0.5938, 0.6725, 0.5938, 0.8275, 0.5625, 0.8275, 0.5625, 0.6725, 0.5625, 0.6725, 0.5625, 0.8275, 0.5312, 0.8275, 0.5312, 0.6725, 0.5312, 0.6725, 0.5312, 0.8275, 0.5, 0.8275, 0.5, 0.6725, 0.5, 0.6725, 0.5, 0.8275, 0.4688, 0.8275, 0.4688, 0.6725, 0.4688, 0.6725, 0.4688, 0.8275, 0.4375, 0.8275, 0.4375, 0.6725, 0.4375, 0.6725, 0.4375, 0.8275, 0.4062, 0.8275, 0.4062, 0.6725, 0.4062, 0.6725, 0.4062, 0.8275, 0.375, 0.8275, 0.375, 0.6725, 0.375, 0.6725, 0.375, 0.8275, 0.3438, 0.8275, 0.3438, 0.6725, 0.3438, 0.6725, 0.3438, 0.8275, 0.3125, 0.8275, 0.3125, 0.6725, 0.3125, 0.6725, 0.3125, 0.8275, 0.2812, 0.8275, 0.2812, 0.6725, 0.2812, 0.6725, 0.2812, 0.8275, 0.25, 0.8275, 0.25, 0.6725, 0.25, 0.6725, 0.25, 0.8275, 0.2188, 0.8275, 0.2188, 0.6725, 0.2188, 0.6725, 0.2188, 0.8275, 0.1875, 0.8275, 0.1875, 0.6725, 0.1875, 0.6725, 0.1875, 0.8275, 0.1562, 0.8275, 0.1562, 0.6725, 0.1562, 0.6725, 0.1562, 0.8275, 0.125, 0.8275, 0.125, 0.6725, 0.125, 0.6725, 0.125, 0.8275, 0.09375, 0.8275, 0.09375, 0.6725, 0.09375, 0.6725, 0.09375, 0.8275, 0.0625, 0.8275, 0.0625, 0.6725, 0.0625, 0.6725, 0.0625, 0.8275, 0.03125, 0.8275, 0.03125, 0.6725, 0.9688, 0.6725, 0.9688, 0.8275, 0.9375, 0.8275, 0.9375, 0.6725, 0.2644, 0.3222, 0.25, 0.3236, 0.2356, 0.3222, 0.2218, 0.318, 0.2091, 0.3112, 0.198, 0.302, 0.1888, 0.2909, 0.182, 0.2782, 0.1778, 0.2644, 0.1764, 0.25, 0.1778, 0.2356, 0.182, 0.2218, 0.1888, 0.2091, 0.198, 0.198, 0.2091, 0.1888, 0.2218, 0.182, 0.2356, 0.1778, 0.25, 0.1764, 0.2644, 0.1778, 0.2782, 0.182, 0.2909, 0.1888, 0.302, 0.198, 0.3112, 0.2091, 0.318, 0.2218, 0.3222, 0.2356, 0.3236, 0.25, 0.3222, 0.2644, 0.318, 0.2782, 0.3112, 0.2909, 0.302, 0.302, 0.2909, 0.3112, 0.2782, 0.318, 1.0, 0.6725, 1.0, 0.8275, 0.9688, 0.8275, 0.9688, 0.6725, 1.0, 0.6725, 0.9688, 0.6725, 0.9796, 0.5, 0.9892, 0.5, 0.9688, 0.8275, 1.0, 0.8275, 0.9892, 1.0, 0.9796, 1.0, 0.9688, 0.6725, 0.9375, 0.6725, 0.9483, 0.5, 0.9579, 0.5, 0.9375, 0.8275, 0.9688, 0.8275, 0.9579, 1.0, 0.9483, 1.0, 0.9375, 0.6725, 0.9062, 0.6725, 0.9171, 0.5, 0.9267, 0.5, 0.9062, 0.8275, 0.9375, 0.8275, 0.9267, 1.0, 0.9171, 1.0, 0.9062, 0.6725, 0.875, 0.6725, 0.8858, 0.5, 0.8954, 0.5, 0.875, 0.8275, 0.9062, 0.8275, 0.8954, 1.0, 0.8858, 1.0, 0.875, 0.6725, 0.8438, 0.6725, 0.8546, 0.5, 0.8642, 0.5, 0.8438, 0.8275, 0.875, 0.8275, 0.8642, 1.0, 0.8546, 1.0, 0.8438, 0.6725, 0.8125, 0.6725, 0.8233, 0.5, 0.8329, 0.5, 0.8125, 0.8275, 0.8438, 0.8275, 0.8329, 1.0, 0.8233, 1.0, 0.8125, 0.6725, 0.7812, 0.6725, 0.7921, 0.5, 0.8017, 0.5, 0.7812, 0.8275, 0.8125, 0.8275, 0.8017, 1.0, 0.7921, 1.0, 0.7812, 0.6725, 0.75, 0.6725, 0.7608, 0.5, 0.7704, 0.5, 0.75, 0.8275, 0.7812, 0.8275, 0.7704, 1.0, 0.7608, 1.0, 0.75, 0.6725, 0.7188, 0.6725, 0.7296, 0.5, 0.7392, 0.5, 0.7188, 0.8275, 0.75, 0.8275, 0.7392, 1.0, 0.7296, 1.0, 0.7188, 0.6725, 0.6875, 0.6725, 0.6983, 0.5, 0.7079, 0.5, 0.6875, 0.8275, 0.7188, 0.8275, 0.7079, 1.0, 0.6983, 1.0, 0.6875, 0.6725, 0.6562, 0.6725, 0.6671, 0.5, 0.6767, 0.5, 0.6562, 0.8275, 0.6875, 0.8275, 0.6767, 1.0, 0.6671, 1.0, 0.6562, 0.6725, 0.625, 0.6725, 0.6358, 0.5, 0.6454, 0.5, 0.625, 0.8275, 0.6562, 0.8275, 0.6454, 1.0, 0.6358, 1.0, 0.625, 0.6725, 0.5938, 0.6725, 0.6046, 0.5, 0.6142, 0.5, 0.5938, 0.8275, 0.625, 0.8275, 0.6142, 1.0, 0.6046, 1.0, 0.5938, 0.6725, 0.5625, 0.6725, 0.5733, 0.5, 0.5829, 0.5, 0.5625, 0.8275, 0.5938, 0.8275, 0.5829, 1.0, 0.5733, 1.0, 0.5625, 0.6725, 0.5312, 0.6725, 0.5421, 0.5, 0.5517, 0.5, 0.5312, 0.8275, 0.5625, 0.8275, 0.5517, 1.0, 0.5421, 1.0, 0.5312, 0.6725, 0.5, 0.6725, 0.5108, 0.5, 0.5204, 0.5, 0.5, 0.8275, 0.5312, 0.8275, 0.5204, 1.0, 0.5108, 1.0, 0.5, 0.6725, 0.4688, 0.6725, 0.4796, 0.5, 0.4892, 0.5, 0.4688, 0.8275, 0.5, 0.8275, 0.4892, 1.0, 0.4796, 1.0, 0.4688, 0.6725, 0.4375, 0.6725, 0.4483, 0.5, 0.4579, 0.5, 0.4375, 0.8275, 0.4688, 0.8275, 0.4579, 1.0, 0.4483, 1.0, 0.4375, 0.6725, 0.4062, 0.6725, 0.4171, 0.5, 0.4267, 0.5, 0.4062, 0.8275, 0.4375, 0.8275, 0.4267, 1.0, 0.4171, 1.0, 0.4062, 0.6725, 0.375, 0.6725, 0.3858, 0.5, 0.3954, 0.5, 0.375, 0.8275, 0.4062, 0.8275, 0.3954, 1.0, 0.3858, 1.0, 0.375, 0.6725, 0.3438, 0.6725, 0.3546, 0.5, 0.3642, 0.5, 0.3438, 0.8275, 0.375, 0.8275, 0.3642, 1.0, 0.3546, 1.0, 0.3438, 0.6725, 0.3125, 0.6725, 0.3233, 0.5, 0.3329, 0.5, 0.3125, 0.8275, 0.3438, 0.8275, 0.3329, 1.0, 0.3233, 1.0, 0.3125, 0.6725, 0.2812, 0.6725, 0.2921, 0.5, 0.3017, 0.5, 0.2812, 0.8275, 0.3125, 0.8275, 0.3017, 1.0, 0.2921, 1.0, 0.2812, 0.6725, 0.25, 0.6725, 0.2608, 0.5, 0.2704, 0.5, 0.25, 0.8275, 0.2812, 0.8275, 0.2704, 1.0, 0.2608, 1.0, 0.25, 0.6725, 0.2188, 0.6725, 0.2296, 0.5, 0.2392, 0.5, 0.2188, 0.8275, 0.25, 0.8275, 0.2392, 1.0, 0.2296, 1.0, 0.2188, 0.6725, 0.1875, 0.6725, 0.1983, 0.5, 0.2079, 0.5, 0.1875, 0.8275, 0.2188, 0.8275, 0.2079, 1.0, 0.1983, 1.0, 0.1875, 0.6725, 0.1562, 0.6725, 0.1671, 0.5, 0.1767, 0.5, 0.1562, 0.8275, 0.1875, 0.8275, 0.1767, 1.0, 0.1671, 1.0, 0.1562, 0.6725, 0.125, 0.6725, 0.1358, 0.5, 0.1454, 0.5, 0.125, 0.8275, 0.1562, 0.8275, 0.1454, 1.0, 0.1358, 1.0, 0.125, 0.6725, 0.09375, 0.6725, 0.1046, 0.5, 0.1142, 0.5, 0.09375, 0.8275, 0.125, 0.8275, 0.1142, 1.0, 0.1046, 1.0, 0.09375, 0.6725, 0.0625, 0.6725, 0.07333, 0.5, 0.08292, 0.5, 0.0625, 0.8275, 0.09375, 0.8275, 0.08292, 1.0, 0.07333, 1.0, 0.0625, 0.6725, 0.03125, 0.6725, 0.04208, 0.5, 0.05167, 0.5, 0.03125, 0.8275, 0.0625, 0.8275, 0.05167, 1.0, 0.04208, 1.0, 0.03125, 0.6725, 0.0, 0.6725, 0.01083, 0.5, 0.02042, 0.5, 0.0, 0.8275, 0.03125, 0.8275, 0.02042, 1.0, 0.01083, 1.0, 0.75, 0.3236, 0.7644, 0.3222, 0.7782, 0.318, 0.7909, 0.3112, 0.802, 0.302, 0.8112, 0.2909, 0.818, 0.2782, 0.8222, 0.2644, 0.8236, 0.25, 0.8222, 0.2356, 0.818, 0.2218, 0.8112, 0.2091, 0.802, 0.198, 0.7909, 0.1888, 0.7782, 0.182, 0.7644, 0.1778, 0.75, 0.1764, 0.7356, 0.1778, 0.7218, 0.182, 0.7091, 0.1888, 0.698, 0.198, 0.6888, 0.2091, 0.682, 0.2218, 0.6778, 0.2356, 0.6764, 0.25, 0.6778, 0.2644, 0.682, 0.2782, 0.6888, 0.2909, 0.698, 0.302, 0.7091, 0.3112, 0.7218, 0.318, 0.7356, 0.3222, 0.1677, 0.5427, 0.3323, 0.5427, 0.3323, 0.7073, 0.1677, 0.7073, 0.4177, 0.04275, 0.5823, 0.04275, 0.5823, 0.2073, 0.4177, 0.2073, 0.4177, 0.7927, 0.5823, 0.7927, 0.5823, 0.9573, 0.4177, 0.9573, 0.6677, 0.5427, 0.8323, 0.5427, 0.8323, 0.7073, 0.6677, 0.7073, 0.4177, 0.5427, 0.5823, 0.5427, 0.5823, 0.7073, 0.4177, 0.7073, 0.5823, 0.4573, 0.625, 0.4573, 0.5823, 0.5, 0.3323, 0.5427, 0.3323, 0.5, 0.375, 0.5427, 0.5823, 0.7073, 0.625, 0.7073, 0.5823, 0.75, 0.4177, 0.7073, 0.4177, 0.75, 0.375, 0.7073, 0.5823, 0.2927, 0.5823, 0.25, 0.625, 0.2927, 0.4177, 0.2073, 0.4177, 0.25, 0.375, 0.2073, 0.5823, 0.04275, 0.5823, 0.0, 0.625, 0.04275, 0.1677, 0.7073, 0.1677, 0.75, 0.125, 0.7073, 0.1677, 0.5427, 0.1677, 0.7073, 0.125, 0.7073, 0.125, 0.5427, 0.3323, 0.5427, 0.1677, 0.5427, 0.1677, 0.5, 0.3323, 0.5, 0.5823, 0.5427, 0.4177, 0.5427, 0.4177, 0.4573, 0.5823, 0.4573, 0.4177, 0.9573, 0.5823, 0.9573, 0.5823, 1.0, 0.4177, 1.0, 0.5823, 0.7927, 0.4177, 0.7927, 0.4177, 0.7073, 0.5823, 0.7073, 0.5823, 0.2927, 0.4177, 0.2927, 0.4177, 0.2073, 0.5823, 0.2073, 0.6677, 0.7073, 0.8323, 0.7073, 0.8323, 0.75, 0.6677, 0.75, 0.6677, 0.5427, 0.6677, 0.7073, 0.5823, 0.7073, 0.5823, 0.5427, 0.1677, 0.7073, 0.3323, 0.7073, 0.3323, 0.75, 0.1677, 0.75, 0.8323, 0.7073, 0.8323, 0.5427, 0.875, 0.5427, 0.875, 0.7073, 0.8323, 0.5427, 0.6677, 0.5427, 0.6677, 0.5, 0.8323, 0.5, 0.3323, 0.7073, 0.3323, 0.5427, 0.4177, 0.5427, 0.4177, 0.7073, 0.4177, 0.2927, 0.5823, 0.2927, 0.5823, 0.4573, 0.4177, 0.4573, 0.03125, 0.6725, 0.03125, 0.8275, 0.0, 0.8275, 0.0, 0.6725, 0.9375, 0.6725, 0.9375, 0.8275, 0.9062, 0.8275, 0.9062, 0.6725, 0.9062, 0.6725, 0.9062, 0.8275, 0.875, 0.8275, 0.875, 0.6725, 0.875, 0.6725, 0.875, 0.8275, 0.8438, 0.8275, 0.8438, 0.6725, 0.8438, 0.6725, 0.8438, 0.8275, 0.8125, 0.8275, 0.8125, 0.6725, 0.8125, 0.6725, 0.8125, 0.8275, 0.7812, 0.8275, 0.7812, 0.6725, 0.7812, 0.6725, 0.7812, 0.8275, 0.75, 0.8275, 0.75, 0.6725, 0.75, 0.6725, 0.75, 0.8275, 0.7188, 0.8275, 0.7188, 0.6725, 0.7188, 0.6725, 0.7188, 0.8275, 0.6875, 0.8275, 0.6875, 0.6725, 0.6875, 0.6725, 0.6875, 0.8275, 0.6562, 0.8275, 0.6562, 0.6725, 0.6562, 0.6725, 0.6562, 0.8275, 0.625, 0.8275, 0.625, 0.6725, 0.625, 0.6725, 0.625, 0.8275, 0.5938, 0.8275, 0.5938, 0.6725, 0.5938, 0.6725, 0.5938, 0.8275, 0.5625, 0.8275, 0.5625, 0.6725, 0.5625, 0.6725, 0.5625, 0.8275, 0.5312, 0.8275, 0.5312, 0.6725, 0.5312, 0.6725, 0.5312, 0.8275, 0.5, 0.8275, 0.5, 0.6725, 0.5, 0.6725, 0.5, 0.8275, 0.4688, 0.8275, 0.4688, 0.6725, 0.4688, 0.6725, 0.4688, 0.8275, 0.4375, 0.8275, 0.4375, 0.6725, 0.4375, 0.6725, 0.4375, 0.8275, 0.4062, 0.8275, 0.4062, 0.6725, 0.4062, 0.6725, 0.4062, 0.8275, 0.375, 0.8275, 0.375, 0.6725, 0.375, 0.6725, 0.375, 0.8275, 0.3438, 0.8275, 0.3438, 0.6725, 0.3438, 0.6725, 0.3438, 0.8275, 0.3125, 0.8275, 0.3125, 0.6725, 0.3125, 0.6725, 0.3125, 0.8275, 0.2812, 0.8275, 0.2812, 0.6725, 0.2812, 0.6725, 0.2812, 0.8275, 0.25, 0.8275, 0.25, 0.6725, 0.25, 0.6725, 0.25, 0.8275, 0.2188, 0.8275, 0.2188, 0.6725, 0.2188, 0.6725, 0.2188, 0.8275, 0.1875, 0.8275, 0.1875, 0.6725, 0.1875, 0.6725, 0.1875, 0.8275, 0.1562, 0.8275, 0.1562, 0.6725, 0.1562, 0.6725, 0.1562, 0.8275, 0.125, 0.8275, 0.125, 0.6725, 0.125, 0.6725, 0.125, 0.8275, 0.09375, 0.8275, 0.09375, 0.6725, 0.09375, 0.6725, 0.09375, 0.8275, 0.0625, 0.8275, 0.0625, 0.6725, 0.0625, 0.6725, 0.0625, 0.8275, 0.03125, 0.8275, 0.03125, 0.6725, 0.9688, 0.6725, 0.9688, 0.8275, 0.9375, 0.8275, 0.9375, 0.6725, 0.2644, 0.3222, 0.25, 0.3236, 0.2356, 0.3222, 0.2218, 0.318, 0.2091, 0.3112, 0.198, 0.302, 0.1888, 0.2909, 0.182, 0.2782, 0.1778, 0.2644, 0.1764, 0.25, 0.1778, 0.2356, 0.182, 0.2218, 0.1888, 0.2091, 0.198, 0.198, 0.2091, 0.1888, 0.2218, 0.182, 0.2356, 0.1778, 0.25, 0.1764, 0.2644, 0.1778, 0.2782, 0.182, 0.2909, 0.1888, 0.302, 0.198, 0.3112, 0.2091, 0.318, 0.2218, 0.3222, 0.2356, 0.3236, 0.25, 0.3222, 0.2644, 0.318, 0.2782, 0.3112, 0.2909, 0.302, 0.302, 0.2909, 0.3112, 0.2782, 0.318, 1.0, 0.6725, 1.0, 0.8275, 0.9688, 0.8275, 0.9688, 0.6725, 1.0, 0.6725, 0.9688, 0.6725, 0.9796, 0.5, 0.9892, 0.5, 0.9688, 0.8275, 1.0, 0.8275, 0.9892, 1.0, 0.9796, 1.0, 0.9688, 0.6725, 0.9375, 0.6725, 0.9483, 0.5, 0.9579, 0.5, 0.9375, 0.8275, 0.9688, 0.8275, 0.9579, 1.0, 0.9483, 1.0, 0.9375, 0.6725, 0.9062, 0.6725, 0.9171, 0.5, 0.9267, 0.5, 0.9062, 0.8275, 0.9375, 0.8275, 0.9267, 1.0, 0.9171, 1.0, 0.9062, 0.6725, 0.875, 0.6725, 0.8858, 0.5, 0.8954, 0.5, 0.875, 0.8275, 0.9062, 0.8275, 0.8954, 1.0, 0.8858, 1.0, 0.875, 0.6725, 0.8438, 0.6725, 0.8546, 0.5, 0.8642, 0.5, 0.8438, 0.8275, 0.875, 0.8275, 0.8642, 1.0, 0.8546, 1.0, 0.8438, 0.6725, 0.8125, 0.6725, 0.8233, 0.5, 0.8329, 0.5, 0.8125, 0.8275, 0.8438, 0.8275, 0.8329, 1.0, 0.8233, 1.0, 0.8125, 0.6725, 0.7812, 0.6725, 0.7921, 0.5, 0.8017, 0.5, 0.7812, 0.8275, 0.8125, 0.8275, 0.8017, 1.0, 0.7921, 1.0, 0.7812, 0.6725, 0.75, 0.6725, 0.7608, 0.5, 0.7704, 0.5, 0.75, 0.8275, 0.7812, 0.8275, 0.7704, 1.0, 0.7608, 1.0, 0.75, 0.6725, 0.7188, 0.6725, 0.7296, 0.5, 0.7392, 0.5, 0.7188, 0.8275, 0.75, 0.8275, 0.7392, 1.0, 0.7296, 1.0, 0.7188, 0.6725, 0.6875, 0.6725, 0.6983, 0.5, 0.7079, 0.5, 0.6875, 0.8275, 0.7188, 0.8275, 0.7079, 1.0, 0.6983, 1.0, 0.6875, 0.6725, 0.6562, 0.6725, 0.6671, 0.5, 0.6767, 0.5, 0.6562, 0.8275, 0.6875, 0.8275, 0.6767, 1.0, 0.6671, 1.0, 0.6562, 0.6725, 0.625, 0.6725, 0.6358, 0.5, 0.6454, 0.5, 0.625, 0.8275, 0.6562, 0.8275, 0.6454, 1.0, 0.6358, 1.0, 0.625, 0.6725, 0.5938, 0.6725, 0.6046, 0.5, 0.6142, 0.5, 0.5938, 0.8275, 0.625, 0.8275, 0.6142, 1.0, 0.6046, 1.0, 0.5938, 0.6725, 0.5625, 0.6725, 0.5733, 0.5, 0.5829, 0.5, 0.5625, 0.8275, 0.5938, 0.8275, 0.5829, 1.0, 0.5733, 1.0, 0.5625, 0.6725, 0.5312, 0.6725, 0.5421, 0.5, 0.5517, 0.5, 0.5312, 0.8275, 0.5625, 0.8275, 0.5517, 1.0, 0.5421, 1.0, 0.5312, 0.6725, 0.5, 0.6725, 0.5108, 0.5, 0.5204, 0.5, 0.5, 0.8275, 0.5312, 0.8275, 0.5204, 1.0, 0.5108, 1.0, 0.5, 0.6725, 0.4688, 0.6725, 0.4796, 0.5, 0.4892, 0.5, 0.4688, 0.8275, 0.5, 0.8275, 0.4892, 1.0, 0.4796, 1.0, 0.4688, 0.6725, 0.4375, 0.6725, 0.4483, 0.5, 0.4579, 0.5, 0.4375, 0.8275, 0.4688, 0.8275, 0.4579, 1.0, 0.4483, 1.0, 0.4375, 0.6725, 0.4062, 0.6725, 0.4171, 0.5, 0.4267, 0.5, 0.4062, 0.8275, 0.4375, 0.8275, 0.4267, 1.0, 0.4171, 1.0, 0.4062, 0.6725, 0.375, 0.6725, 0.3858, 0.5, 0.3954, 0.5, 0.375, 0.8275, 0.4062, 0.8275, 0.3954, 1.0, 0.3858, 1.0, 0.375, 0.6725, 0.3438, 0.6725, 0.3546, 0.5, 0.3642, 0.5, 0.3438, 0.8275, 0.375, 0.8275, 0.3642, 1.0, 0.3546, 1.0, 0.3438, 0.6725, 0.3125, 0.6725, 0.3233, 0.5, 0.3329, 0.5, 0.3125, 0.8275, 0.3438, 0.8275, 0.3329, 1.0, 0.3233, 1.0, 0.3125, 0.6725, 0.2812, 0.6725, 0.2921, 0.5, 0.3017, 0.5, 0.2812, 0.8275, 0.3125, 0.8275, 0.3017, 1.0, 0.2921, 1.0, 0.2812, 0.6725, 0.25, 0.6725, 0.2608, 0.5, 0.2704, 0.5, 0.25, 0.8275, 0.2812, 0.8275, 0.2704, 1.0, 0.2608, 1.0, 0.25, 0.6725, 0.2188, 0.6725, 0.2296, 0.5, 0.2392, 0.5, 0.2188, 0.8275, 0.25, 0.8275, 0.2392, 1.0, 0.2296, 1.0, 0.2188, 0.6725, 0.1875, 0.6725, 0.1983, 0.5, 0.2079, 0.5, 0.1875, 0.8275, 0.2188, 0.8275, 0.2079, 1.0, 0.1983, 1.0, 0.1875, 0.6725, 0.1562, 0.6725, 0.1671, 0.5, 0.1767, 0.5, 0.1562, 0.8275, 0.1875, 0.8275, 0.1767, 1.0, 0.1671, 1.0, 0.1562, 0.6725, 0.125, 0.6725, 0.1358, 0.5, 0.1454, 0.5, 0.125, 0.8275, 0.1562, 0.8275, 0.1454, 1.0, 0.1358, 1.0, 0.125, 0.6725, 0.09375, 0.6725, 0.1046, 0.5, 0.1142, 0.5, 0.09375, 0.8275, 0.125, 0.8275, 0.1142, 1.0, 0.1046, 1.0, 0.09375, 0.6725, 0.0625, 0.6725, 0.07333, 0.5, 0.08292, 0.5, 0.0625, 0.8275, 0.09375, 0.8275, 0.08292, 1.0, 0.07333, 1.0, 0.0625, 0.6725, 0.03125, 0.6725, 0.04208, 0.5, 0.05167, 0.5, 0.03125, 0.8275, 0.0625, 0.8275, 0.05167, 1.0, 0.04208, 1.0, 0.03125, 0.6725, 0.0, 0.6725, 0.01083, 0.5, 0.02042, 0.5, 0.0, 0.8275, 0.03125, 0.8275, 0.02042, 1.0, 0.01083, 1.0, 0.75, 0.3236, 0.7644, 0.3222, 0.7782, 0.318, 0.7909, 0.3112, 0.802, 0.302, 0.8112, 0.2909, 0.818, 0.2782, 0.8222, 0.2644, 0.8236, 0.25, 0.8222, 0.2356, 0.818, 0.2218, 0.8112, 0.2091, 0.802, 0.198, 0.7909, 0.1888, 0.7782, 0.182, 0.7644, 0.1778, 0.75, 0.1764, 0.7356, 0.1778, 0.7218, 0.182, 0.7091, 0.1888, 0.698, 0.198, 0.6888, 0.2091, 0.682, 0.2218, 0.6778, 0.2356, 0.6764, 0.25, 0.6778, 0.2644, 0.682, 0.2782, 0.6888, 0.2909, 0.698, 0.302, 0.7091, 0.3112, 0.7218, 0.318, 0.7356, 0.3222])
me_cylinder.materials.append(mat_material_002)
me_cylinder.materials.append(mat_material)
me_cylinder.use_remesh_fix_poles = True
me_cylinder.use_remesh_preserve_attributes = False
me_cylinder.use_mirror_vertex_groups = False
me_cylinder.update()
me_cube_017 = bpy.data.meshes.new('Cube.017')
me_cube_017.from_pydata([(-1.0, -1.0, -1.0), (-1.0, -1.0, 1.0), (-1.0, 1.0, -1.0), (-1.0, 1.0, 1.0), (1.0, -1.0, -1.0), (1.0, -1.0, 1.0), (1.0, 1.0, -1.0), (1.0, 1.0, 1.0)], [], [(0, 1, 3, 2), (2, 3, 7, 6), (6, 7, 5, 4), (4, 5, 1, 0), (2, 6, 4, 0), (7, 3, 1, 5)])
_uv = me_cube_017.uv_layers.new(name='UVMap')
_uv.uv.foreach_set('vector', [0.375, 0.0, 0.625, 0.0, 0.625, 0.25, 0.375, 0.25, 0.375, 0.25, 0.625, 0.25, 0.625, 0.5, 0.375, 0.5, 0.375, 0.5, 0.625, 0.5, 0.625, 0.75, 0.375, 0.75, 0.375, 0.75, 0.625, 0.75, 0.625, 1.0, 0.375, 1.0, 0.125, 0.5, 0.375, 0.5, 0.375, 0.75, 0.125, 0.75, 0.625, 0.5, 0.875, 0.5, 0.875, 0.75, 0.625, 0.75])
me_cube_017.materials.append(mat_material_003)
me_cube_017.use_remesh_fix_poles = True
me_cube_017.use_remesh_preserve_attributes = False
me_cube_017.use_mirror_vertex_groups = False
me_cube_017.update()

# ---- objects
ob_light = bpy.data.objects.new('Light', light_light)
ob_camera = bpy.data.objects.new('Camera', cam_camera)
ob_plane = bpy.data.objects.new('Plane', me_plane)
ob_cube_001 = bpy.data.objects.new('Cube.001', me_cube_001)
ob_cube_007 = bpy.data.objects.new('Cube.007', me_cube_007)
ob_cube_008 = bpy.data.objects.new('Cube.008', me_cube_008)
ob_cube_009 = bpy.data.objects.new('Cube.009', me_cube_009)
ob_cube_010 = bpy.data.objects.new('Cube.010', me_cube_010)
ob_cube_011 = bpy.data.objects.new('Cube.011', me_cube_011)
ob_cube_012 = bpy.data.objects.new('Cube.012', me_cube_012)
ob_cube_013 = bpy.data.objects.new('Cube.013', me_cube_013)
ob_cube_014 = bpy.data.objects.new('Cube.014', me_cube_014)
ob_cube_015 = bpy.data.objects.new('Cube.015', me_cube_015)
ob_cube_016 = bpy.data.objects.new('Cube.016', me_cube_016)
ob_cylinder = bpy.data.objects.new('Cylinder', me_cylinder)
ob_cube_017 = bpy.data.objects.new('Cube.017', me_cube_017)

# ---- transforms, parenting, visibility, modifiers, constraints
ob_light.location = (4.076, 1.005, 5.904)
ob_light.rotation_euler = (0.6503, 0.05522, 3.575)
ob_light.lock_rotations_4d = False
ob_light.empty_display_type = 'ARROWS'
ob_light.color = (0.0, 0.0, 0.0, 0.0)
ob_light.lineart.crease_threshold = 0.0
ob_camera.location = (54.42, -101.1, 36.44)
ob_camera.rotation_euler = (1.263, -9.024e-07, 0.4938)
ob_camera.lock_rotations_4d = False
ob_camera.empty_display_type = 'ARROWS'
ob_camera.color = (0.0, 0.0, 0.0, 0.0)
ob_camera.display_type = 'WIRE'
ob_camera.lineart.crease_threshold = 0.0
ob_plane.location = (0.0, -16.53, -1.021)
ob_plane.scale = (18.66, 18.66, 18.66)
ob_plane.lineart.crease_threshold = 0.0
ob_cube_001.location = (-7.514, -26.66, 19.94)
ob_cube_001.rotation_euler = (0.0001054, 0.0001358, -0.0001589)
ob_cube_001.scale = (0.6947, 0.6947, 0.6947)
ob_cube_001.lineart.crease_threshold = 0.0
ob_cube_007.location = (-3.15, -22.1, -37.04)
ob_cube_007.rotation_euler = (0.0001054, 0.0001358, -0.0001589)
ob_cube_007.scale = (0.6947, 0.6947, 0.6947)
ob_cube_007.lineart.crease_threshold = 0.0
ob_cube_008.location = (0.4192, -19.87, 14.46)
ob_cube_008.rotation_euler = (0.0001054, 0.0001358, -0.0001589)
ob_cube_008.scale = (0.6947, 0.6947, 0.6947)
ob_cube_008.lineart.crease_threshold = 0.0
ob_cube_009.location = (-5.235, -28.16, 12.8)
ob_cube_009.rotation_euler = (0.0001054, 0.0001358, -0.0001589)
ob_cube_009.scale = (0.6947, 0.6947, 0.6947)
ob_cube_009.lineart.crease_threshold = 0.0
ob_cube_010.location = (-3.129, -25.99, 11.94)
ob_cube_010.rotation_euler = (0.0001054, 0.0001358, -0.0001589)
ob_cube_010.scale = (0.6947, 0.6947, 0.6947)
ob_cube_010.lineart.crease_threshold = 0.0
ob_cube_011.location = (0.222, -22.14, 11.2)
ob_cube_011.rotation_euler = (0.0001054, 0.0001358, -0.0001589)
ob_cube_011.scale = (0.6947, 0.6947, 0.6947)
ob_cube_011.lineart.crease_threshold = 0.0
ob_cube_012.location = (2.288, -37.13, 10.83)
ob_cube_012.rotation_euler = (2.727, 0.01297, 0.02949)
ob_cube_012.scale = (0.6947, 0.6947, 0.6947)
ob_cube_012.lineart.crease_threshold = 0.0
ob_cube_013.location = (-1.066, -20.37, 16.73)
ob_cube_013.rotation_euler = (0.0001054, 0.0001358, -0.0001589)
ob_cube_013.scale = (0.6947, 0.6947, 0.6947)
ob_cube_013.lineart.crease_threshold = 0.0
ob_cube_014.location = (-1.939, -25.59, 10.12)
ob_cube_014.rotation_euler = (0.0001054, 0.0001358, -0.0001589)
ob_cube_014.scale = (0.6947, 0.6947, 0.6947)
ob_cube_014.lineart.crease_threshold = 0.0
ob_cube_015.location = (-3.819, -23.91, 16.72)
ob_cube_015.rotation_euler = (0.0001054, 0.0001358, -0.0001589)
ob_cube_015.scale = (0.6947, 0.6947, 0.6947)
ob_cube_015.lineart.crease_threshold = 0.0
ob_cube_016.location = (-3.819, -23.91, 21.1)
ob_cube_016.rotation_euler = (0.0001054, 0.0001358, -0.0001589)
ob_cube_016.scale = (0.6947, 0.6947, 0.6947)
ob_cube_016.lineart.crease_threshold = 0.0
ob_cylinder.location = (-16.91, -24.92, 1.138)
ob_cylinder.rotation_euler = (1.57, -19.37, 1.573)
ob_cylinder.scale = (2.024, 2.024, -0.2573)
ob_cylinder.lineart.crease_threshold = 0.0
ob_cube_017.location = (5.083, -25.23, 3.511)
ob_cube_017.rotation_euler = (0.0, -0.0, -0.8288)
ob_cube_017.scale = (0.5938, 0.5938, 0.5938)
ob_cube_017.lineart.crease_threshold = 0.0

# ---- collection membership
col_collection.objects.link(ob_light)
col_collection.objects.link(ob_camera)
col_collection.objects.link(ob_plane)
col_collection.objects.link(ob_cube_001)
col_collection.objects.link(ob_cube_007)
col_collection.objects.link(ob_cube_008)
col_collection.objects.link(ob_cube_009)
col_collection.objects.link(ob_cube_010)
col_collection.objects.link(ob_cube_011)
col_collection.objects.link(ob_cube_012)
col_collection.objects.link(ob_cube_013)
col_collection.objects.link(ob_cube_014)
col_collection.objects.link(ob_cube_015)
col_collection.objects.link(ob_cube_016)
col_collection.objects.link(ob_cylinder)
col_collection.objects.link(ob_cube_017)

# ---- scene / render settings (as saved in the file)
scene.camera = ob_camera
scene.frame_start = 1; scene.frame_end = 700; scene.frame_set(487)
scene.render.engine = 'CYCLES'
scene.render.fps = 30
scene.cycles.use_denoising = False
scene.cycles.samples = 200
scene.cycles.sampling_pattern = 'TABULATED_SOBOL'
scene.cycles.use_adaptive_sampling = False
scene.cycles.use_light_tree = False
scene.view_settings.view_transform = 'Filmic'
bpy.context.view_layer.update()
